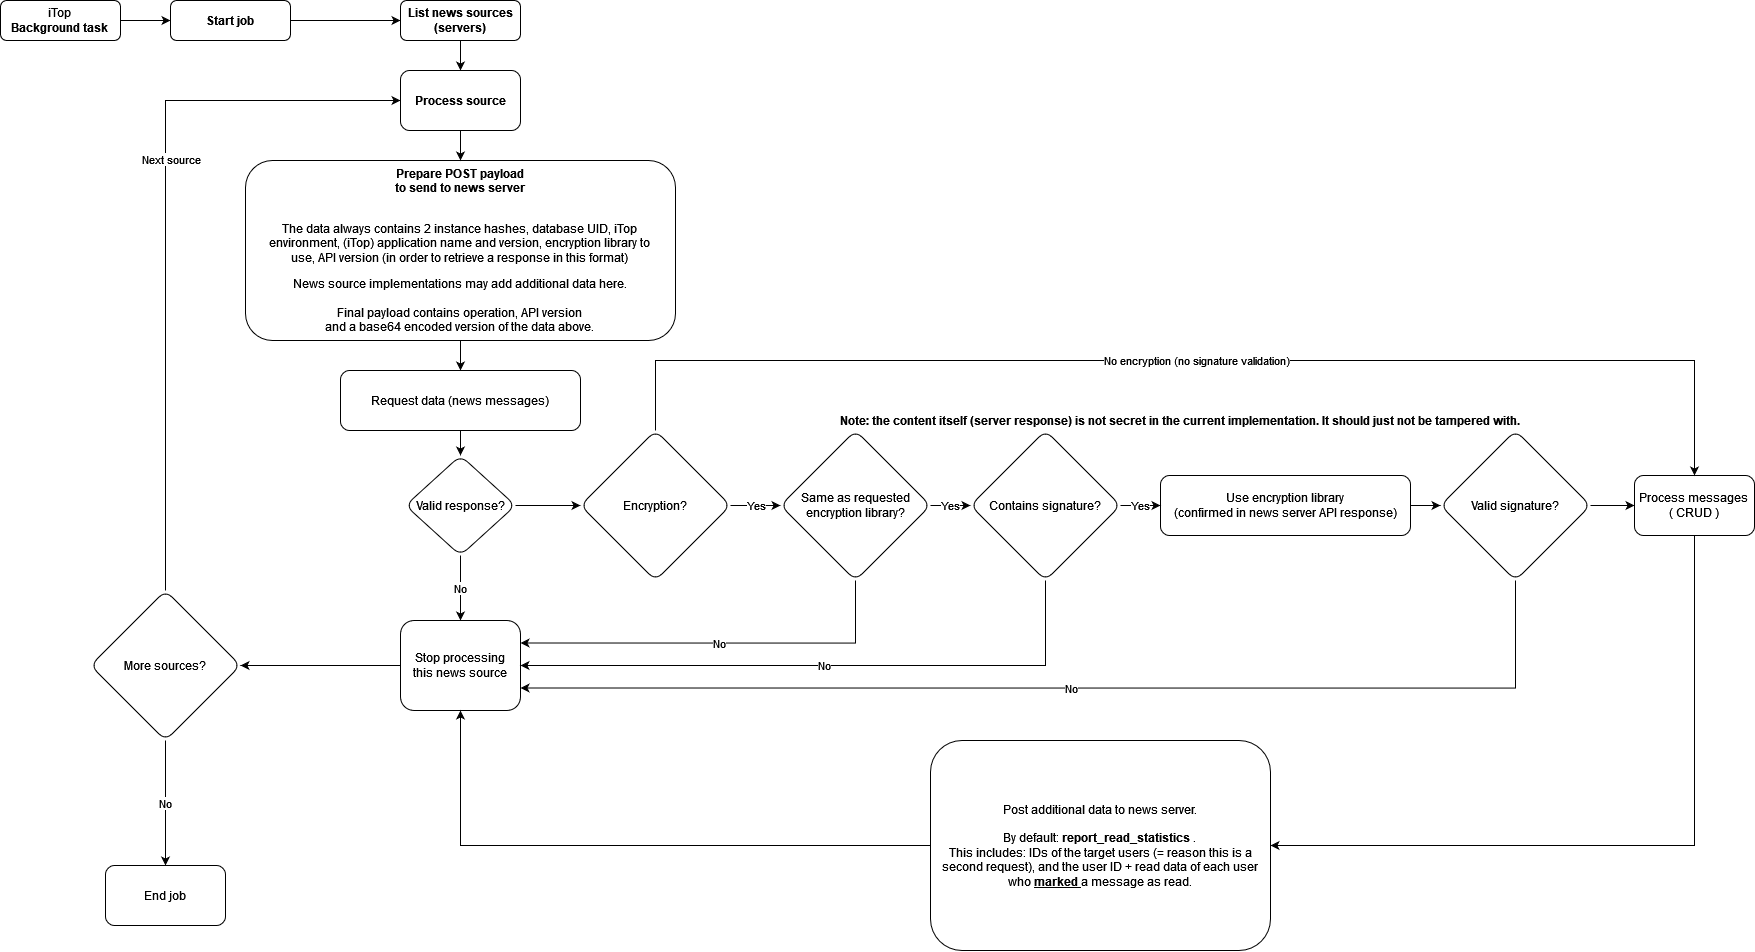

The diagram above was exported from draw.io. Its source (the exported page's mxGraphModel, read from the mxfile embedded in the PNG):
<mxGraphModel dx="2031" dy="1050" grid="1" gridSize="10" guides="1" tooltips="1" connect="1" arrows="1" fold="1" page="1" pageScale="1" pageWidth="827" pageHeight="1169" math="0" shadow="0">
  <root>
    <mxCell id="WIyWlLk6GJQsqaUBKTNV-0" />
    <mxCell id="WIyWlLk6GJQsqaUBKTNV-1" parent="WIyWlLk6GJQsqaUBKTNV-0" />
    <mxCell id="OZhyUquxvkUG8-gDUHAd-23" value="" style="edgeStyle=orthogonalEdgeStyle;rounded=0;orthogonalLoop=1;jettySize=auto;html=1;" edge="1" parent="WIyWlLk6GJQsqaUBKTNV-1" source="WIyWlLk6GJQsqaUBKTNV-3" target="WIyWlLk6GJQsqaUBKTNV-7">
      <mxGeometry relative="1" as="geometry" />
    </mxCell>
    <mxCell id="WIyWlLk6GJQsqaUBKTNV-3" value="&lt;div&gt;iTop&lt;/div&gt;&lt;div&gt;&lt;b&gt;Background task&lt;/b&gt;&lt;br&gt;&lt;/div&gt;" style="rounded=1;whiteSpace=wrap;html=1;fontSize=12;glass=0;strokeWidth=1;shadow=0;" parent="WIyWlLk6GJQsqaUBKTNV-1" vertex="1">
      <mxGeometry x="20" y="20" width="120" height="40" as="geometry" />
    </mxCell>
    <mxCell id="OZhyUquxvkUG8-gDUHAd-24" value="" style="edgeStyle=orthogonalEdgeStyle;rounded=0;orthogonalLoop=1;jettySize=auto;html=1;" edge="1" parent="WIyWlLk6GJQsqaUBKTNV-1" source="WIyWlLk6GJQsqaUBKTNV-7" target="OZhyUquxvkUG8-gDUHAd-0">
      <mxGeometry relative="1" as="geometry" />
    </mxCell>
    <mxCell id="WIyWlLk6GJQsqaUBKTNV-7" value="Start job" style="rounded=1;whiteSpace=wrap;html=1;fontSize=12;glass=0;strokeWidth=1;shadow=0;fontStyle=1" parent="WIyWlLk6GJQsqaUBKTNV-1" vertex="1">
      <mxGeometry x="190" y="20" width="120" height="40" as="geometry" />
    </mxCell>
    <mxCell id="OZhyUquxvkUG8-gDUHAd-61" value="" style="edgeStyle=orthogonalEdgeStyle;rounded=0;orthogonalLoop=1;jettySize=auto;html=1;" edge="1" parent="WIyWlLk6GJQsqaUBKTNV-1" source="OZhyUquxvkUG8-gDUHAd-0" target="OZhyUquxvkUG8-gDUHAd-60">
      <mxGeometry relative="1" as="geometry" />
    </mxCell>
    <mxCell id="OZhyUquxvkUG8-gDUHAd-0" value="List news sources (servers)" style="rounded=1;whiteSpace=wrap;html=1;fontSize=12;glass=0;strokeWidth=1;shadow=0;fontStyle=1" vertex="1" parent="WIyWlLk6GJQsqaUBKTNV-1">
      <mxGeometry x="420" y="20" width="120" height="40" as="geometry" />
    </mxCell>
    <mxCell id="OZhyUquxvkUG8-gDUHAd-10" value="" style="edgeStyle=orthogonalEdgeStyle;rounded=0;orthogonalLoop=1;jettySize=auto;html=1;" edge="1" parent="WIyWlLk6GJQsqaUBKTNV-1" source="OZhyUquxvkUG8-gDUHAd-4" target="OZhyUquxvkUG8-gDUHAd-5">
      <mxGeometry relative="1" as="geometry" />
    </mxCell>
    <mxCell id="OZhyUquxvkUG8-gDUHAd-4" value="&lt;b&gt;Prepare POST payload &lt;br&gt;to send to news server&lt;/b&gt;&lt;br&gt;&lt;br&gt;&lt;p align=&quot;center&quot;&gt;The data always contains 2 instance hashes, database UID, iTop &lt;br&gt;environment, (iTop) application name and version, encryption library to &lt;br&gt;use, API version (in order to retrieve a response in this format)&lt;br&gt;&lt;/p&gt;&lt;div align=&quot;center&quot;&gt;News source implementations may add additional data here.&lt;br&gt;&lt;br&gt;Final payload contains operation, API version &lt;br&gt;and a base64 encoded version of the data above.&lt;br&gt;&lt;/div&gt;" style="rounded=1;whiteSpace=wrap;html=1;fontSize=12;glass=0;strokeWidth=1;shadow=0;" vertex="1" parent="WIyWlLk6GJQsqaUBKTNV-1">
      <mxGeometry x="265" y="180" width="430" height="180" as="geometry" />
    </mxCell>
    <mxCell id="OZhyUquxvkUG8-gDUHAd-13" value="" style="edgeStyle=orthogonalEdgeStyle;rounded=0;orthogonalLoop=1;jettySize=auto;html=1;" edge="1" parent="WIyWlLk6GJQsqaUBKTNV-1" source="OZhyUquxvkUG8-gDUHAd-5" target="OZhyUquxvkUG8-gDUHAd-12">
      <mxGeometry relative="1" as="geometry" />
    </mxCell>
    <mxCell id="OZhyUquxvkUG8-gDUHAd-5" value="Request data (news messages)" style="rounded=1;whiteSpace=wrap;html=1;fontSize=12;glass=0;strokeWidth=1;shadow=0;" vertex="1" parent="WIyWlLk6GJQsqaUBKTNV-1">
      <mxGeometry x="360" y="390" width="240" height="60" as="geometry" />
    </mxCell>
    <mxCell id="OZhyUquxvkUG8-gDUHAd-17" value="No" style="edgeStyle=orthogonalEdgeStyle;rounded=0;orthogonalLoop=1;jettySize=auto;html=1;" edge="1" parent="WIyWlLk6GJQsqaUBKTNV-1" source="OZhyUquxvkUG8-gDUHAd-12" target="OZhyUquxvkUG8-gDUHAd-16">
      <mxGeometry relative="1" as="geometry" />
    </mxCell>
    <mxCell id="OZhyUquxvkUG8-gDUHAd-50" value="" style="edgeStyle=orthogonalEdgeStyle;rounded=0;orthogonalLoop=1;jettySize=auto;html=1;" edge="1" parent="WIyWlLk6GJQsqaUBKTNV-1" source="OZhyUquxvkUG8-gDUHAd-12" target="OZhyUquxvkUG8-gDUHAd-49">
      <mxGeometry relative="1" as="geometry" />
    </mxCell>
    <mxCell id="OZhyUquxvkUG8-gDUHAd-12" value="Valid response?" style="rhombus;whiteSpace=wrap;html=1;rounded=1;glass=0;strokeWidth=1;shadow=0;" vertex="1" parent="WIyWlLk6GJQsqaUBKTNV-1">
      <mxGeometry x="425" y="475" width="110" height="100" as="geometry" />
    </mxCell>
    <mxCell id="OZhyUquxvkUG8-gDUHAd-54" value="" style="edgeStyle=orthogonalEdgeStyle;rounded=0;orthogonalLoop=1;jettySize=auto;html=1;" edge="1" parent="WIyWlLk6GJQsqaUBKTNV-1" source="OZhyUquxvkUG8-gDUHAd-16" target="OZhyUquxvkUG8-gDUHAd-53">
      <mxGeometry relative="1" as="geometry" />
    </mxCell>
    <mxCell id="OZhyUquxvkUG8-gDUHAd-16" value="Stop processing&lt;br&gt;this news source" style="whiteSpace=wrap;html=1;rounded=1;glass=0;strokeWidth=1;shadow=0;" vertex="1" parent="WIyWlLk6GJQsqaUBKTNV-1">
      <mxGeometry x="420" y="640" width="120" height="90" as="geometry" />
    </mxCell>
    <mxCell id="OZhyUquxvkUG8-gDUHAd-40" value="" style="edgeStyle=orthogonalEdgeStyle;rounded=0;orthogonalLoop=1;jettySize=auto;html=1;" edge="1" parent="WIyWlLk6GJQsqaUBKTNV-1" source="OZhyUquxvkUG8-gDUHAd-18" target="OZhyUquxvkUG8-gDUHAd-38">
      <mxGeometry relative="1" as="geometry" />
    </mxCell>
    <mxCell id="OZhyUquxvkUG8-gDUHAd-18" value="Use encryption library &lt;br&gt;(confirmed in news server API response)" style="whiteSpace=wrap;html=1;rounded=1;glass=0;strokeWidth=1;shadow=0;" vertex="1" parent="WIyWlLk6GJQsqaUBKTNV-1">
      <mxGeometry x="1180" y="495" width="250" height="60" as="geometry" />
    </mxCell>
    <mxCell id="OZhyUquxvkUG8-gDUHAd-33" value="Yes" style="edgeStyle=orthogonalEdgeStyle;rounded=0;orthogonalLoop=1;jettySize=auto;html=1;" edge="1" parent="WIyWlLk6GJQsqaUBKTNV-1" source="OZhyUquxvkUG8-gDUHAd-25" target="OZhyUquxvkUG8-gDUHAd-29">
      <mxGeometry relative="1" as="geometry" />
    </mxCell>
    <mxCell id="OZhyUquxvkUG8-gDUHAd-36" value="No" style="edgeStyle=orthogonalEdgeStyle;rounded=0;orthogonalLoop=1;jettySize=auto;html=1;exitX=0.5;exitY=1;exitDx=0;exitDy=0;entryX=1;entryY=0.25;entryDx=0;entryDy=0;" edge="1" parent="WIyWlLk6GJQsqaUBKTNV-1" source="OZhyUquxvkUG8-gDUHAd-25" target="OZhyUquxvkUG8-gDUHAd-16">
      <mxGeometry relative="1" as="geometry" />
    </mxCell>
    <mxCell id="OZhyUquxvkUG8-gDUHAd-25" value="Same as requested encryption library?" style="rhombus;whiteSpace=wrap;html=1;rounded=1;glass=0;strokeWidth=1;shadow=0;" vertex="1" parent="WIyWlLk6GJQsqaUBKTNV-1">
      <mxGeometry x="800" y="450" width="150" height="150" as="geometry" />
    </mxCell>
    <mxCell id="OZhyUquxvkUG8-gDUHAd-34" value="Yes" style="edgeStyle=orthogonalEdgeStyle;rounded=0;orthogonalLoop=1;jettySize=auto;html=1;" edge="1" parent="WIyWlLk6GJQsqaUBKTNV-1" source="OZhyUquxvkUG8-gDUHAd-29" target="OZhyUquxvkUG8-gDUHAd-18">
      <mxGeometry relative="1" as="geometry" />
    </mxCell>
    <mxCell id="OZhyUquxvkUG8-gDUHAd-37" value="No" style="edgeStyle=orthogonalEdgeStyle;rounded=0;orthogonalLoop=1;jettySize=auto;html=1;exitX=0.5;exitY=1;exitDx=0;exitDy=0;entryX=1;entryY=0.5;entryDx=0;entryDy=0;" edge="1" parent="WIyWlLk6GJQsqaUBKTNV-1" source="OZhyUquxvkUG8-gDUHAd-29" target="OZhyUquxvkUG8-gDUHAd-16">
      <mxGeometry relative="1" as="geometry" />
    </mxCell>
    <mxCell id="OZhyUquxvkUG8-gDUHAd-29" value="Contains signature?" style="rhombus;whiteSpace=wrap;html=1;rounded=1;glass=0;strokeWidth=1;shadow=0;" vertex="1" parent="WIyWlLk6GJQsqaUBKTNV-1">
      <mxGeometry x="990" y="450" width="150" height="150" as="geometry" />
    </mxCell>
    <mxCell id="OZhyUquxvkUG8-gDUHAd-48" value="No" style="edgeStyle=orthogonalEdgeStyle;rounded=0;orthogonalLoop=1;jettySize=auto;html=1;exitX=0.5;exitY=1;exitDx=0;exitDy=0;entryX=1;entryY=0.75;entryDx=0;entryDy=0;" edge="1" parent="WIyWlLk6GJQsqaUBKTNV-1" source="OZhyUquxvkUG8-gDUHAd-38" target="OZhyUquxvkUG8-gDUHAd-16">
      <mxGeometry relative="1" as="geometry" />
    </mxCell>
    <mxCell id="OZhyUquxvkUG8-gDUHAd-56" value="" style="edgeStyle=orthogonalEdgeStyle;rounded=0;orthogonalLoop=1;jettySize=auto;html=1;" edge="1" parent="WIyWlLk6GJQsqaUBKTNV-1" source="OZhyUquxvkUG8-gDUHAd-38" target="OZhyUquxvkUG8-gDUHAd-44">
      <mxGeometry relative="1" as="geometry" />
    </mxCell>
    <mxCell id="OZhyUquxvkUG8-gDUHAd-38" value="Valid signature?" style="rhombus;whiteSpace=wrap;html=1;rounded=1;glass=0;strokeWidth=1;shadow=0;" vertex="1" parent="WIyWlLk6GJQsqaUBKTNV-1">
      <mxGeometry x="1460" y="450" width="150" height="150" as="geometry" />
    </mxCell>
    <mxCell id="OZhyUquxvkUG8-gDUHAd-43" value="Note: the content itself (server response) is not secret in the current implementation. It should just not be tampered with." style="text;html=1;strokeColor=none;fillColor=none;align=center;verticalAlign=middle;whiteSpace=wrap;rounded=0;fontStyle=1" vertex="1" parent="WIyWlLk6GJQsqaUBKTNV-1">
      <mxGeometry x="820" y="400" width="760" height="80" as="geometry" />
    </mxCell>
    <mxCell id="OZhyUquxvkUG8-gDUHAd-68" style="edgeStyle=orthogonalEdgeStyle;rounded=0;orthogonalLoop=1;jettySize=auto;html=1;exitX=0.5;exitY=1;exitDx=0;exitDy=0;entryX=1;entryY=0.5;entryDx=0;entryDy=0;" edge="1" parent="WIyWlLk6GJQsqaUBKTNV-1" source="OZhyUquxvkUG8-gDUHAd-44" target="OZhyUquxvkUG8-gDUHAd-66">
      <mxGeometry relative="1" as="geometry" />
    </mxCell>
    <mxCell id="OZhyUquxvkUG8-gDUHAd-44" value="Process messages&lt;br&gt;( CRUD )" style="whiteSpace=wrap;html=1;rounded=1;glass=0;strokeWidth=1;shadow=0;" vertex="1" parent="WIyWlLk6GJQsqaUBKTNV-1">
      <mxGeometry x="1654" y="495" width="120" height="60" as="geometry" />
    </mxCell>
    <mxCell id="OZhyUquxvkUG8-gDUHAd-51" value="Yes" style="edgeStyle=orthogonalEdgeStyle;rounded=0;orthogonalLoop=1;jettySize=auto;html=1;" edge="1" parent="WIyWlLk6GJQsqaUBKTNV-1" source="OZhyUquxvkUG8-gDUHAd-49" target="OZhyUquxvkUG8-gDUHAd-25">
      <mxGeometry relative="1" as="geometry" />
    </mxCell>
    <mxCell id="OZhyUquxvkUG8-gDUHAd-58" value="No encryption (no signature validation)" style="edgeStyle=orthogonalEdgeStyle;rounded=0;orthogonalLoop=1;jettySize=auto;html=1;exitX=0.5;exitY=0;exitDx=0;exitDy=0;entryX=0.5;entryY=0;entryDx=0;entryDy=0;" edge="1" parent="WIyWlLk6GJQsqaUBKTNV-1" source="OZhyUquxvkUG8-gDUHAd-49" target="OZhyUquxvkUG8-gDUHAd-44">
      <mxGeometry relative="1" as="geometry">
        <Array as="points">
          <mxPoint x="675" y="380" />
          <mxPoint x="1714" y="380" />
        </Array>
      </mxGeometry>
    </mxCell>
    <mxCell id="OZhyUquxvkUG8-gDUHAd-49" value="Encryption?" style="rhombus;whiteSpace=wrap;html=1;rounded=1;glass=0;strokeWidth=1;shadow=0;" vertex="1" parent="WIyWlLk6GJQsqaUBKTNV-1">
      <mxGeometry x="600" y="450" width="150" height="150" as="geometry" />
    </mxCell>
    <mxCell id="OZhyUquxvkUG8-gDUHAd-55" style="edgeStyle=orthogonalEdgeStyle;rounded=0;orthogonalLoop=1;jettySize=auto;html=1;exitX=0.5;exitY=0;exitDx=0;exitDy=0;entryX=0;entryY=0.5;entryDx=0;entryDy=0;" edge="1" parent="WIyWlLk6GJQsqaUBKTNV-1" source="OZhyUquxvkUG8-gDUHAd-53" target="OZhyUquxvkUG8-gDUHAd-60">
      <mxGeometry relative="1" as="geometry">
        <mxPoint x="185" y="120" as="targetPoint" />
      </mxGeometry>
    </mxCell>
    <mxCell id="OZhyUquxvkUG8-gDUHAd-59" value="Next source" style="edgeLabel;html=1;align=center;verticalAlign=middle;resizable=0;points=[];" vertex="1" connectable="0" parent="OZhyUquxvkUG8-gDUHAd-55">
      <mxGeometry x="0.1895" y="-5" relative="1" as="geometry">
        <mxPoint as="offset" />
      </mxGeometry>
    </mxCell>
    <mxCell id="OZhyUquxvkUG8-gDUHAd-65" value="No" style="edgeStyle=orthogonalEdgeStyle;rounded=0;orthogonalLoop=1;jettySize=auto;html=1;" edge="1" parent="WIyWlLk6GJQsqaUBKTNV-1" source="OZhyUquxvkUG8-gDUHAd-53" target="OZhyUquxvkUG8-gDUHAd-64">
      <mxGeometry relative="1" as="geometry" />
    </mxCell>
    <mxCell id="OZhyUquxvkUG8-gDUHAd-53" value="More sources?" style="rhombus;whiteSpace=wrap;html=1;rounded=1;glass=0;strokeWidth=1;shadow=0;" vertex="1" parent="WIyWlLk6GJQsqaUBKTNV-1">
      <mxGeometry x="110" y="610" width="150" height="150" as="geometry" />
    </mxCell>
    <mxCell id="OZhyUquxvkUG8-gDUHAd-63" value="" style="edgeStyle=orthogonalEdgeStyle;rounded=0;orthogonalLoop=1;jettySize=auto;html=1;" edge="1" parent="WIyWlLk6GJQsqaUBKTNV-1" source="OZhyUquxvkUG8-gDUHAd-60" target="OZhyUquxvkUG8-gDUHAd-4">
      <mxGeometry relative="1" as="geometry" />
    </mxCell>
    <mxCell id="OZhyUquxvkUG8-gDUHAd-60" value="Process source" style="whiteSpace=wrap;html=1;rounded=1;glass=0;strokeWidth=1;shadow=0;fontStyle=1;" vertex="1" parent="WIyWlLk6GJQsqaUBKTNV-1">
      <mxGeometry x="420" y="90" width="120" height="60" as="geometry" />
    </mxCell>
    <mxCell id="OZhyUquxvkUG8-gDUHAd-64" value="End job" style="whiteSpace=wrap;html=1;rounded=1;glass=0;strokeWidth=1;shadow=0;" vertex="1" parent="WIyWlLk6GJQsqaUBKTNV-1">
      <mxGeometry x="125" y="885" width="120" height="60" as="geometry" />
    </mxCell>
    <mxCell id="OZhyUquxvkUG8-gDUHAd-69" style="edgeStyle=orthogonalEdgeStyle;rounded=0;orthogonalLoop=1;jettySize=auto;html=1;exitX=0;exitY=0.5;exitDx=0;exitDy=0;entryX=0.5;entryY=1;entryDx=0;entryDy=0;" edge="1" parent="WIyWlLk6GJQsqaUBKTNV-1" source="OZhyUquxvkUG8-gDUHAd-66" target="OZhyUquxvkUG8-gDUHAd-16">
      <mxGeometry relative="1" as="geometry" />
    </mxCell>
    <mxCell id="OZhyUquxvkUG8-gDUHAd-66" value="Post additional data to news server.&lt;br&gt;&lt;br&gt;By default: &lt;b&gt;report_read_statistics &lt;/b&gt;. &lt;br&gt;This includes: IDs of the target users (= reason this is a second request), and the user ID + read data of each user who &lt;u&gt;&lt;b&gt;marked &lt;/b&gt;&lt;/u&gt;a message as read." style="whiteSpace=wrap;html=1;rounded=1;glass=0;strokeWidth=1;shadow=0;" vertex="1" parent="WIyWlLk6GJQsqaUBKTNV-1">
      <mxGeometry x="950" y="760" width="340" height="210" as="geometry" />
    </mxCell>
  </root>
</mxGraphModel>